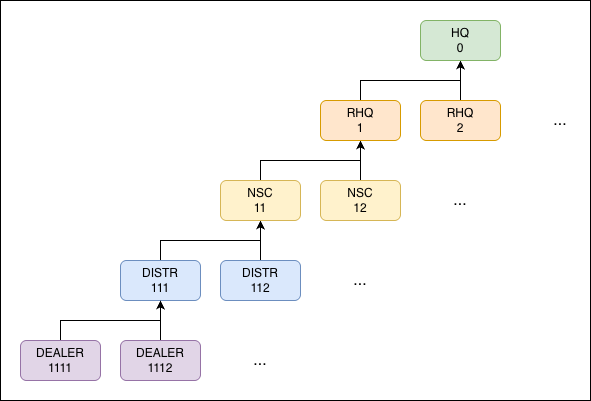

The diagram above was exported from draw.io. Its source (the exported page's mxGraphModel, read from the mxfile embedded in the PNG):
<mxGraphModel dx="1886" dy="788" grid="1" gridSize="10" guides="1" tooltips="1" connect="1" arrows="1" fold="1" page="1" pageScale="1" pageWidth="827" pageHeight="1169" math="0" shadow="0">
  <root>
    <mxCell id="0" />
    <mxCell id="1" parent="0" />
    <mxCell id="2" parent="1" style="rounded=0;whiteSpace=wrap;html=1;" value="" vertex="1">
      <mxGeometry height="400" width="590" x="-740" y="530" as="geometry" />
    </mxCell>
    <mxCell id="3" edge="1" parent="1" source="5" style="edgeStyle=orthogonalEdgeStyle;rounded=0;orthogonalLoop=1;jettySize=auto;html=1;exitX=0.5;exitY=1;exitDx=0;exitDy=0;entryX=0.5;entryY=0;entryDx=0;entryDy=0;startArrow=classic;startFill=1;endArrow=none;endFill=0;" target="8">
      <mxGeometry relative="1" as="geometry" />
    </mxCell>
    <mxCell id="4" edge="1" parent="1" source="5" style="edgeStyle=orthogonalEdgeStyle;rounded=0;orthogonalLoop=1;jettySize=auto;html=1;exitX=0.5;exitY=1;exitDx=0;exitDy=0;entryX=0.5;entryY=0;entryDx=0;entryDy=0;endArrow=none;endFill=0;" target="16">
      <mxGeometry relative="1" as="geometry" />
    </mxCell>
    <mxCell id="5" parent="1" style="rounded=1;whiteSpace=wrap;html=1;fillColor=#d5e8d4;strokeColor=#82b366;" value="HQ&lt;div&gt;0&lt;/div&gt;" vertex="1">
      <mxGeometry height="40" width="80" x="-320" y="550" as="geometry" />
    </mxCell>
    <mxCell id="6" edge="1" parent="1" source="8" style="edgeStyle=orthogonalEdgeStyle;rounded=0;orthogonalLoop=1;jettySize=auto;html=1;exitX=0.5;exitY=1;exitDx=0;exitDy=0;entryX=0.5;entryY=0;entryDx=0;entryDy=0;startArrow=classic;startFill=1;endArrow=none;endFill=0;" target="11">
      <mxGeometry relative="1" as="geometry" />
    </mxCell>
    <mxCell id="7" edge="1" parent="1" source="8" style="edgeStyle=orthogonalEdgeStyle;rounded=0;orthogonalLoop=1;jettySize=auto;html=1;exitX=0.5;exitY=1;exitDx=0;exitDy=0;entryX=0.5;entryY=0;entryDx=0;entryDy=0;endArrow=none;endFill=0;" target="17">
      <mxGeometry relative="1" as="geometry">
        <Array as="points">
          <mxPoint x="-380" y="700" />
          <mxPoint x="-380" y="700" />
        </Array>
      </mxGeometry>
    </mxCell>
    <mxCell id="8" parent="1" style="rounded=1;whiteSpace=wrap;html=1;fillColor=#ffe6cc;strokeColor=#d79b00;" value="RHQ&lt;div&gt;1&lt;/div&gt;" vertex="1">
      <mxGeometry height="40" width="80" x="-420" y="630" as="geometry" />
    </mxCell>
    <mxCell id="9" edge="1" parent="1" source="11" style="edgeStyle=orthogonalEdgeStyle;rounded=0;orthogonalLoop=1;jettySize=auto;html=1;exitX=0.5;exitY=1;exitDx=0;exitDy=0;entryX=0.5;entryY=0;entryDx=0;entryDy=0;startArrow=classic;startFill=1;endArrow=none;endFill=0;" target="13">
      <mxGeometry relative="1" as="geometry" />
    </mxCell>
    <mxCell id="10" edge="1" parent="1" source="11" style="edgeStyle=orthogonalEdgeStyle;rounded=0;orthogonalLoop=1;jettySize=auto;html=1;exitX=0.5;exitY=1;exitDx=0;exitDy=0;entryX=0.5;entryY=0;entryDx=0;entryDy=0;endArrow=none;endFill=0;" target="18">
      <mxGeometry relative="1" as="geometry">
        <Array as="points">
          <mxPoint x="-480" y="780" />
          <mxPoint x="-480" y="780" />
        </Array>
      </mxGeometry>
    </mxCell>
    <mxCell id="11" parent="1" style="rounded=1;whiteSpace=wrap;html=1;fillColor=#fff2cc;strokeColor=#d6b656;" value="NSC&lt;div&gt;11&lt;/div&gt;" vertex="1">
      <mxGeometry height="40" width="80" x="-520" y="710" as="geometry" />
    </mxCell>
    <mxCell id="12" edge="1" parent="1" source="13" style="edgeStyle=orthogonalEdgeStyle;rounded=0;orthogonalLoop=1;jettySize=auto;html=1;exitX=0.5;exitY=1;exitDx=0;exitDy=0;entryX=0.5;entryY=0;entryDx=0;entryDy=0;endArrow=none;endFill=0;" target="19">
      <mxGeometry relative="1" as="geometry">
        <Array as="points">
          <mxPoint x="-580" y="860" />
          <mxPoint x="-580" y="860" />
        </Array>
      </mxGeometry>
    </mxCell>
    <mxCell id="13" parent="1" style="rounded=1;whiteSpace=wrap;html=1;fillColor=#dae8fc;strokeColor=#6c8ebf;" value="DISTR&lt;div&gt;111&lt;/div&gt;" vertex="1">
      <mxGeometry height="40" width="80" x="-620" y="790" as="geometry" />
    </mxCell>
    <mxCell id="14" edge="1" parent="1" source="15" style="edgeStyle=orthogonalEdgeStyle;rounded=0;orthogonalLoop=1;jettySize=auto;html=1;exitX=0.5;exitY=0;exitDx=0;exitDy=0;entryX=0.5;entryY=1;entryDx=0;entryDy=0;startArrow=none;startFill=0;" target="13">
      <mxGeometry relative="1" as="geometry" />
    </mxCell>
    <mxCell id="15" parent="1" style="rounded=1;whiteSpace=wrap;html=1;fillColor=#e1d5e7;strokeColor=#9673a6;" value="DEALER&lt;div&gt;1111&lt;/div&gt;" vertex="1">
      <mxGeometry height="40" width="80" x="-720" y="870" as="geometry" />
    </mxCell>
    <mxCell id="16" parent="1" style="rounded=1;whiteSpace=wrap;html=1;fillColor=#ffe6cc;strokeColor=#d79b00;" value="RHQ&lt;div&gt;2&lt;/div&gt;" vertex="1">
      <mxGeometry height="40" width="80" x="-320" y="630" as="geometry" />
    </mxCell>
    <mxCell id="17" parent="1" style="rounded=1;whiteSpace=wrap;html=1;fillColor=#fff2cc;strokeColor=#d6b656;" value="NSC&lt;div&gt;12&lt;/div&gt;" vertex="1">
      <mxGeometry height="40" width="80" x="-420" y="710" as="geometry" />
    </mxCell>
    <mxCell id="18" parent="1" style="rounded=1;whiteSpace=wrap;html=1;fillColor=#dae8fc;strokeColor=#6c8ebf;" value="DISTR&lt;div&gt;112&lt;/div&gt;" vertex="1">
      <mxGeometry height="40" width="80" x="-520" y="790" as="geometry" />
    </mxCell>
    <mxCell id="19" parent="1" style="rounded=1;whiteSpace=wrap;html=1;fillColor=#e1d5e7;strokeColor=#9673a6;" value="DEALER&lt;div&gt;1112&lt;/div&gt;" vertex="1">
      <mxGeometry height="40" width="80" x="-620" y="870" as="geometry" />
    </mxCell>
    <mxCell id="20" parent="1" style="text;html=1;whiteSpace=wrap;strokeColor=none;fillColor=none;align=center;verticalAlign=middle;rounded=0;" value="&lt;font style=&quot;font-size: 16px;&quot;&gt;...&lt;/font&gt;" vertex="1">
      <mxGeometry height="30" width="60" x="-210" y="635" as="geometry" />
    </mxCell>
    <mxCell id="21" parent="1" style="text;html=1;whiteSpace=wrap;strokeColor=none;fillColor=none;align=center;verticalAlign=middle;rounded=0;" value="&lt;font style=&quot;font-size: 16px;&quot;&gt;...&lt;/font&gt;" vertex="1">
      <mxGeometry height="30" width="60" x="-310" y="715" as="geometry" />
    </mxCell>
    <mxCell id="22" parent="1" style="text;html=1;whiteSpace=wrap;strokeColor=none;fillColor=none;align=center;verticalAlign=middle;rounded=0;" value="&lt;font style=&quot;font-size: 16px;&quot;&gt;...&lt;/font&gt;" vertex="1">
      <mxGeometry height="30" width="60" x="-410" y="795" as="geometry" />
    </mxCell>
    <mxCell id="23" parent="1" style="text;html=1;whiteSpace=wrap;strokeColor=none;fillColor=none;align=center;verticalAlign=middle;rounded=0;" value="&lt;font style=&quot;font-size: 16px;&quot;&gt;...&lt;/font&gt;" vertex="1">
      <mxGeometry height="30" width="60" x="-510" y="875" as="geometry" />
    </mxCell>
  </root>
</mxGraphModel>